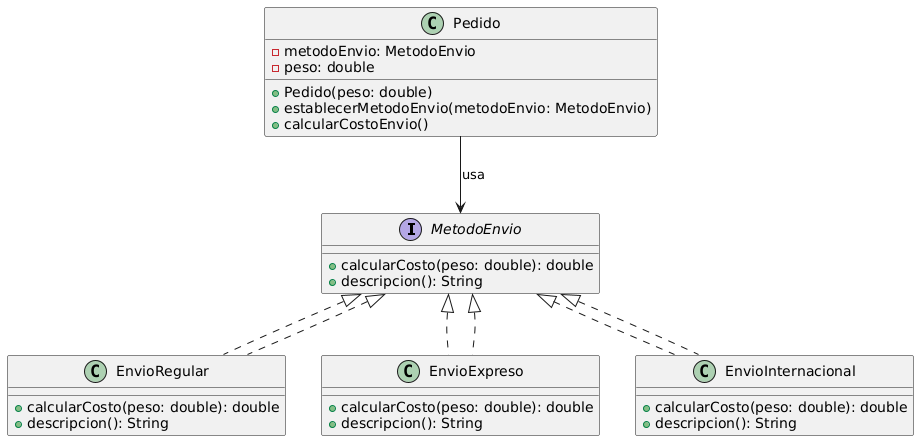

The diagram above was rendered by PlantUML. Its source (embedded in the PNG):
@startuml
interface MetodoEnvio {
    + calcularCosto(peso: double): double
    + descripcion(): String
}

class EnvioRegular implements MetodoEnvio {
    + calcularCosto(peso: double): double
    + descripcion(): String
}

class EnvioExpreso implements MetodoEnvio {
    + calcularCosto(peso: double): double
    + descripcion(): String
}

class EnvioInternacional implements MetodoEnvio {
    + calcularCosto(peso: double): double
    + descripcion(): String
}

class Pedido {
    - metodoEnvio: MetodoEnvio
    - peso: double
    + Pedido(peso: double)
    + establecerMetodoEnvio(metodoEnvio: MetodoEnvio)
    + calcularCostoEnvio()
}

MetodoEnvio <|.. EnvioRegular
MetodoEnvio <|.. EnvioExpreso
MetodoEnvio <|.. EnvioInternacional
Pedido --> MetodoEnvio : usa
@enduml